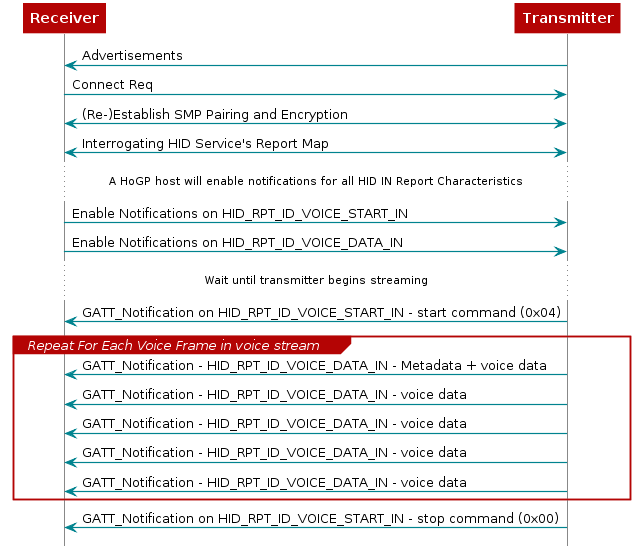

The diagram above was rendered by PlantUML. Its source (embedded in the PNG):
@startuml
skinparam backgroundColor transparent

hide footbox

scale max 900 width

skinparam sequenceArrow {
    Color #00838f
    Thickness 1.2
}


skinparam sequenceParticipant {
    BackgroundColor #b40404
    BorderColor #b40404
    BorderThickness 0
    FontColor #fff
    FontStyle bold
}

skinparam sequenceLifeLineBorderColor #888

skinparam note {
    BackgroundColor #ffe
    BorderColor #b40404
}

skinparam sequenceDivider {
    BackgroundColor #b40404
    BorderColor #b40404
    FontColor #fff
    BorderThickness 0
}

skinparam sequenceGroup {
    BackgroundColor #b40404
    BorderColor #b40404
    HeaderFontColor #fff
    HeaderFontStyle italics
    BorderThickness 1.5
}

skinparam shadowing false

skinParam state {
  BorderColor #b40404
  BackgroundColor transparent
  ArrowColor #00838f
  StartColor #00838f
  EndColor #00838f
}

skinParam activity {
  BorderColor #b40404
  BackgroundColor transparent
  ArrowColor #00838f
  StartColor #00838f
  EndColor #00838f
  BarColor #00838f
}
Receiver <- Transmitter: Advertisements
Receiver -> Transmitter: Connect Req
Receiver <-> Transmitter: (Re-)Establish SMP Pairing and Encryption
Receiver <-> Transmitter: Interrogating HID Service's Report Map

...A HoGP host will enable notifications for all HID IN Report Characteristics...

Receiver -> Transmitter: Enable Notifications on HID_RPT_ID_VOICE_START_IN
Receiver -> Transmitter: Enable Notifications on HID_RPT_ID_VOICE_DATA_IN

...Wait until transmitter begins streaming...


Receiver <- Transmitter: GATT_Notification on HID_RPT_ID_VOICE_START_IN - start command (0x04)

group Repeat For Each Voice Frame in voice stream

Receiver <- Transmitter: GATT_Notification - HID_RPT_ID_VOICE_DATA_IN - Metadata + voice data
Receiver <- Transmitter: GATT_Notification - HID_RPT_ID_VOICE_DATA_IN - voice data
Receiver <- Transmitter: GATT_Notification - HID_RPT_ID_VOICE_DATA_IN - voice data
Receiver <- Transmitter: GATT_Notification - HID_RPT_ID_VOICE_DATA_IN - voice data
Receiver <- Transmitter: GATT_Notification - HID_RPT_ID_VOICE_DATA_IN - voice data

end

Receiver <- Transmitter: GATT_Notification on HID_RPT_ID_VOICE_START_IN - stop command (0x00)

@enduml